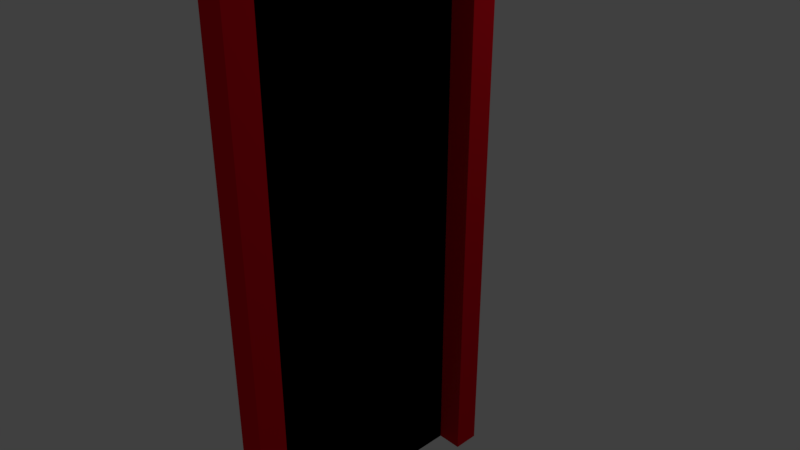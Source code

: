 # Source: red_door.blend  (saved by Blender 2.79.0; exported with 4.5.12 LTS)
import bpy
from mathutils import Matrix  # noqa: F401  (used for matrix-valued properties, if any)

bpy.ops.wm.read_factory_settings(use_empty=True)
scene = bpy.context.scene
scene.name = 'Scene'

# ---- collections
col_collection_1 = bpy.data.collections.new('Collection 1'); scene.collection.children.link(col_collection_1)

# ---- materials (node trees are filled in below, after node groups)
mat_red = bpy.data.materials.new('Red')
mat_red.alpha_threshold = 0.0
mat_red.use_transparent_shadow = False
mat_red.preview_render_type = 'FLAT'
mat_red.diffuse_color = (0.8, 0.005908, 0.01711, 1.0)
mat_red.roughness = 0.5
mat_red.line_color = (0.0, 0.0, 0.0, 1.0)
mat_black = bpy.data.materials.new('Black')
mat_black.alpha_threshold = 0.0
mat_black.use_transparent_shadow = False
mat_black.diffuse_color = (0.0, 0.0, 0.0, 1.0)
mat_black.specular_color = (0.0, 0.0, 0.0)
mat_black.roughness = 0.5

# ---- material node trees

# ---- world
world_world = bpy.data.worlds.new('World'); scene.world = world_world
world_world.color = (0.05088, 0.05088, 0.05088)
world_world.use_sun_shadow = False
world_world.sun_shadow_jitter_overblur = 0.0
world_world.cycles.sampling_method = 'MANUAL'

# ---- cameras
cam_camera = bpy.data.cameras.new('Camera')
cam_camera.clip_end = 100.0
cam_camera.lens = 35.0
cam_camera.sensor_width = 32.0
cam_camera.sensor_height = 18.0
cam_camera.ortho_scale = 7.314
cam_camera.dof.focus_distance = 0.0
cam_camera.dof.aperture_fstop = 128.0

# ---- lights
light_lamp = bpy.data.lights.new('Lamp', 'POINT')
light_lamp.transmission_factor = 0.0
light_lamp.cutoff_distance = 30.0
light_lamp.energy = 100.0
light_lamp.shadow_buffer_clip_start = 1.001
light_lamp.shadow_soft_size = 0.1
light_lamp.shadow_maximum_resolution = 0.006
light_lamp.use_absolute_resolution = True

# ---- meshes
me_cube = bpy.data.meshes.new('Cube')
me_cube.from_pydata([(1.0, 0.8065, -1.001), (1.0, -0.8065, -1.001), (-1.0, -1.0, -1.0), (-1.0, 1.0, -1.0), (1.0, 0.8065, 0.9077), (1.0, -0.8065, 0.9077), (-1.0, -1.0, 1.0), (-1.0, 1.0, 1.0), (1.0, 1.0, -1.0), (1.0, -1.0, -1.0), (1.0, 1.0, 1.0), (1.0, -1.0, 1.0), (-0.8836, 0.8065, -1.001), (-0.8836, -0.8065, -1.001), (-0.8836, 0.8065, 0.9077), (-0.8836, -0.8065, 0.9077)], [], [(10, 7, 6, 11), (5, 1, 13, 15), (9, 11, 6, 2), (2, 6, 7, 3), (10, 8, 3, 7), (8, 0, 12, 13, 1, 9, 2, 3), (4, 0, 8, 10), (1, 5, 11, 9), (5, 4, 10, 11), (12, 14, 15, 13), (4, 5, 15, 14), (0, 4, 14, 12)])
me_cube.polygons.foreach_set('material_index', [0, 0, 0, 0, 0, 0, 0, 0, 0, 1, 0, 0])
me_cube.materials.append(mat_red)
me_cube.materials.append(mat_black)
me_cube.use_remesh_preserve_volume = False
me_cube.use_remesh_preserve_attributes = False
me_cube.use_mirror_vertex_groups = False
me_cube.update()

# ---- objects
ob_cube = bpy.data.objects.new('Cube', me_cube)
ob_lamp = bpy.data.objects.new('Lamp', light_lamp)
ob_camera = bpy.data.objects.new('Camera', cam_camera)

# ---- transforms, parenting, visibility, modifiers, constraints
ob_cube.location = (0.0, 0.0, 0.0)
ob_cube.scale = (0.2, 2.0, 4.0)
ob_cube.lock_rotations_4d = False
ob_cube.empty_display_type = 'ARROWS'
ob_cube.lineart.crease_threshold = 0.0
ob_lamp.location = (4.076, 4.282, 5.904)
ob_lamp.rotation_euler = (0.6503, 0.05522, 1.866)
ob_lamp.lock_rotations_4d = False
ob_lamp.empty_display_type = 'ARROWS'
ob_lamp.color = (0.0, 0.0, 0.0, 0.0)
ob_lamp.lineart.crease_threshold = 0.0
ob_camera.location = (7.481, -6.508, 5.344)
ob_camera.rotation_euler = (1.109, 0.0, 0.8149)
ob_camera.lock_rotations_4d = False
ob_camera.empty_display_type = 'ARROWS'
ob_camera.color = (0.0, 0.0, 0.0, 0.0)
ob_camera.display_type = 'WIRE'
ob_camera.lineart.crease_threshold = 0.0

# ---- collection membership
col_collection_1.objects.link(ob_cube)
col_collection_1.objects.link(ob_lamp)
col_collection_1.objects.link(ob_camera)

# ---- scene / render settings (as saved in the file)
scene.camera = ob_camera
scene.frame_start = 1; scene.frame_end = 250; scene.frame_set(1)
scene.render.engine = 'BLENDER_EEVEE_NEXT'
scene.render.resolution_percentage = 50
scene.render.dither_intensity = 0.0
scene.cycles.use_denoising = False
scene.cycles.samples = 128
scene.cycles.sampling_pattern = 'TABULATED_SOBOL'
scene.cycles.use_adaptive_sampling = False
scene.cycles.use_light_tree = False
scene.cycles.blur_glossy = 0.0
scene.cycles.sample_clamp_indirect = 0.0
scene.view_settings.view_transform = 'Standard'
bpy.context.view_layer.update()
